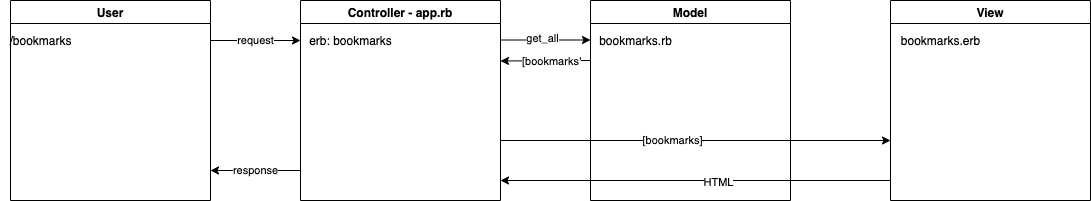

The diagram above was exported from draw.io. Its source (the exported page's mxGraphModel, read from the mxfile embedded in the PNG):
<mxGraphModel dx="2106" dy="632" grid="1" gridSize="10" guides="1" tooltips="1" connect="1" arrows="1" fold="1" page="1" pageScale="1" pageWidth="827" pageHeight="1169" math="0" shadow="0">
  <root>
    <mxCell id="0" />
    <mxCell id="1" parent="0" />
    <mxCell id="3" value="User" style="swimlane;" vertex="1" parent="1">
      <mxGeometry x="20" y="20" width="200" height="200" as="geometry" />
    </mxCell>
    <mxCell id="4" value="Controller - app.rb" style="swimlane;" vertex="1" parent="1">
      <mxGeometry x="310" y="20" width="200" height="200" as="geometry" />
    </mxCell>
    <mxCell id="5" value="Model" style="swimlane;" vertex="1" parent="1">
      <mxGeometry x="600" y="20" width="200" height="200" as="geometry" />
    </mxCell>
    <mxCell id="21" value="" style="endArrow=classic;html=1;" edge="1" parent="5">
      <mxGeometry width="50" height="50" relative="1" as="geometry">
        <mxPoint x="-90" y="140" as="sourcePoint" />
        <mxPoint x="300" y="140" as="targetPoint" />
        <Array as="points" />
      </mxGeometry>
    </mxCell>
    <mxCell id="23" value="[bookmarks]" style="edgeLabel;html=1;align=center;verticalAlign=middle;resizable=0;points=[];" vertex="1" connectable="0" parent="21">
      <mxGeometry x="-0.1205" y="1" relative="1" as="geometry">
        <mxPoint x="-1" as="offset" />
      </mxGeometry>
    </mxCell>
    <mxCell id="6" value="View" style="swimlane;" vertex="1" parent="1">
      <mxGeometry x="900" y="20" width="200" height="200" as="geometry" />
    </mxCell>
    <mxCell id="10" value="bookmarks.erb" style="text;html=1;align=center;verticalAlign=middle;resizable=0;points=[];autosize=1;strokeColor=none;" vertex="1" parent="6">
      <mxGeometry x="5" y="30" width="90" height="20" as="geometry" />
    </mxCell>
    <mxCell id="7" value="/bookmarks" style="text;html=1;align=center;verticalAlign=middle;resizable=0;points=[];autosize=1;strokeColor=none;" vertex="1" parent="1">
      <mxGeometry x="10" y="50" width="80" height="20" as="geometry" />
    </mxCell>
    <mxCell id="8" value="request" style="endArrow=classic;html=1;" edge="1" parent="1">
      <mxGeometry width="50" height="50" relative="1" as="geometry">
        <mxPoint x="220" y="60" as="sourcePoint" />
        <mxPoint x="310" y="60" as="targetPoint" />
      </mxGeometry>
    </mxCell>
    <mxCell id="9" value="bookmarks.rb" style="text;html=1;align=center;verticalAlign=middle;resizable=0;points=[];autosize=1;strokeColor=none;" vertex="1" parent="1">
      <mxGeometry x="600" y="50" width="90" height="20" as="geometry" />
    </mxCell>
    <mxCell id="11" value="erb: bookmarks" style="text;html=1;align=center;verticalAlign=middle;resizable=0;points=[];autosize=1;strokeColor=none;" vertex="1" parent="1">
      <mxGeometry x="310" y="50" width="100" height="20" as="geometry" />
    </mxCell>
    <mxCell id="12" value="" style="endArrow=classic;html=1;" edge="1" parent="1">
      <mxGeometry width="50" height="50" relative="1" as="geometry">
        <mxPoint x="510" y="59.5" as="sourcePoint" />
        <mxPoint x="600" y="59.5" as="targetPoint" />
      </mxGeometry>
    </mxCell>
    <mxCell id="14" value="get_all" style="edgeLabel;html=1;align=center;verticalAlign=middle;resizable=0;points=[];" vertex="1" connectable="0" parent="12">
      <mxGeometry x="-0.0778" y="2" relative="1" as="geometry">
        <mxPoint as="offset" />
      </mxGeometry>
    </mxCell>
    <mxCell id="15" value="" style="endArrow=classic;html=1;" edge="1" parent="1">
      <mxGeometry width="50" height="50" relative="1" as="geometry">
        <mxPoint x="600" y="80" as="sourcePoint" />
        <mxPoint x="510" y="80.5" as="targetPoint" />
      </mxGeometry>
    </mxCell>
    <mxCell id="19" value="[bookmarks'" style="edgeLabel;html=1;align=center;verticalAlign=middle;resizable=0;points=[];" vertex="1" connectable="0" parent="15">
      <mxGeometry x="0.1223" relative="1" as="geometry">
        <mxPoint x="11" as="offset" />
      </mxGeometry>
    </mxCell>
    <mxCell id="20" value="response" style="endArrow=classic;html=1;" edge="1" parent="1">
      <mxGeometry width="50" height="50" relative="1" as="geometry">
        <mxPoint x="310" y="190" as="sourcePoint" />
        <mxPoint x="220" y="190" as="targetPoint" />
      </mxGeometry>
    </mxCell>
    <mxCell id="24" value="" style="endArrow=classic;html=1;" edge="1" parent="1">
      <mxGeometry width="50" height="50" relative="1" as="geometry">
        <mxPoint x="900" y="200" as="sourcePoint" />
        <mxPoint x="510" y="200" as="targetPoint" />
        <Array as="points" />
      </mxGeometry>
    </mxCell>
    <mxCell id="25" value="HTML" style="edgeLabel;html=1;align=center;verticalAlign=middle;resizable=0;points=[];" vertex="1" connectable="0" parent="24">
      <mxGeometry x="-0.1205" y="1" relative="1" as="geometry">
        <mxPoint x="-1" as="offset" />
      </mxGeometry>
    </mxCell>
  </root>
</mxGraphModel>